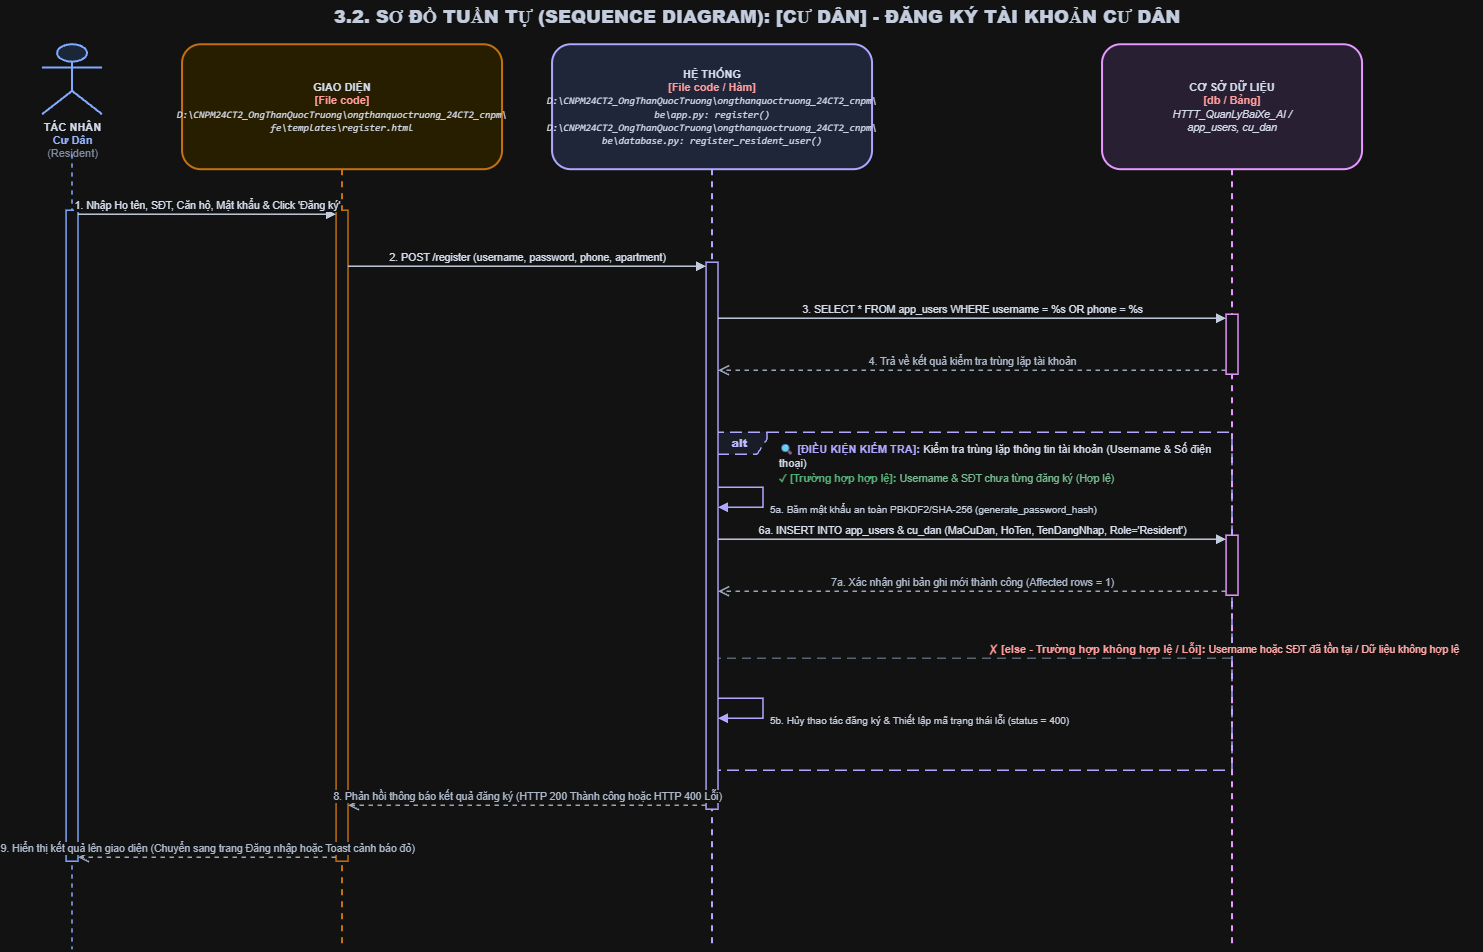

The diagram above was exported from draw.io. Its source (the exported page's mxGraphModel, read from the mxfile embedded in the PNG):
<mxGraphModel dx="1212" dy="620" grid="1" gridSize="10" guides="1" tooltips="1" connect="1" arrows="1" fold="1" page="1" pageScale="1" pageWidth="1550" pageHeight="1045" math="0" shadow="0">
  <root>
    <mxCell id="0" />
    <mxCell id="1" parent="0" />
    <mxCell id="uc01_resident_register_title" parent="1" style="text;html=1;strokeColor=none;fillColor=none;align=center;verticalAlign=middle;whiteSpace=wrap;rounded=0;fontSize=18;fontColor=#1E293B;fontStyle=1;" value="&lt;b&gt;3.2. SƠ ĐỒ TUẦN TỰ (SEQUENCE DIAGRAM): [CƯ DÂN] - ĐĂNG KÝ TÀI KHOẢN CƯ DÂN&lt;/b&gt;" vertex="1">
      <mxGeometry height="35" width="1450" x="50" y="15" as="geometry" />
    </mxCell>
    <mxCell id="uc01_resident_register_actor_icon" parent="1" style="shape=umlActor;verticalLabelPosition=bottom;verticalAlign=top;html=1;outlineConnect=0;fillColor=#DBEAFE;strokeColor=#1D4ED8;strokeWidth=2;fontSize=11;fontColor=#0F172A;align=center;" value="&lt;b&gt;TÁC NHÂN&lt;/b&gt;&lt;br/&gt;&lt;font color='#1E40AF'&gt;&lt;b&gt;Cư Dân&lt;/b&gt;&lt;/font&gt;&lt;br/&gt;&lt;font color='#64748B'&gt;(Resident)&lt;/font&gt;" vertex="1">
      <mxGeometry height="70" width="60" x="60" y="60" as="geometry" />
    </mxCell>
    <mxCell id="uc01_resident_register_ll_actor" edge="1" parent="1" style="endArrow=none;dashed=1;html=1;strokeWidth=1.5;strokeColor=#1D4ED8;" value="">
      <mxGeometry relative="1" as="geometry">
        <mxPoint x="90" y="170" as="sourcePoint" />
        <mxPoint x="90" y="965" as="targetPoint" />
      </mxGeometry>
    </mxCell>
    <mxCell id="uc01_resident_register_ll_ui" parent="1" style="shape=umlLifeline;perimeter=lifelinePerimeter;whiteSpace=wrap;html=1;container=1;collapsible=0;recursiveResize=0;outlineConnect=0;size=125;fillColor=#FEF3C7;strokeColor=#D97706;strokeWidth=2;fontColor=#0F172A;rounded=1;shadow=0;fontSize=11;align=center;" value="&lt;b&gt;GIAO DIỆN&lt;/b&gt;&lt;br/&gt;&lt;font color='#B91C1C'&gt;&lt;b&gt;[File code]&lt;/b&gt;&lt;/font&gt;&lt;br/&gt;&lt;font style='font-size: 10px; font-family: Consolas, monospace;'&gt;&lt;i&gt;D:\CNPM24CT2_OngThanQuocTruong\ongthanquoctruong_24CT2_cnpm\&lt;br/&gt;fe\templates\register.html&lt;/i&gt;&lt;/font&gt;" vertex="1">
      <mxGeometry height="905" width="320" x="200" y="60" as="geometry" />
    </mxCell>
    <mxCell id="uc01_resident_register_ll_sys" parent="1" style="shape=umlLifeline;perimeter=lifelinePerimeter;whiteSpace=wrap;html=1;container=1;collapsible=0;recursiveResize=0;outlineConnect=0;size=125;fillColor=#E0E7FF;strokeColor=#4338CA;strokeWidth=2;fontColor=#0F172A;rounded=1;shadow=0;fontSize=11;align=center;" value="&lt;b&gt;HỆ THỐNG&lt;/b&gt;&lt;br/&gt;&lt;font color='#B91C1C'&gt;&lt;b&gt;[File code / Hàm]&lt;/b&gt;&lt;/font&gt;&lt;br/&gt;&lt;font style='font-size: 10px; font-family: Consolas, monospace;'&gt;&lt;i&gt;D:\CNPM24CT2_OngThanQuocTruong\ongthanquoctruong_24CT2_cnpm\&lt;br/&gt;be\app.py: register()&lt;br/&gt;D:\CNPM24CT2_OngThanQuocTruong\ongthanquoctruong_24CT2_cnpm\&lt;br/&gt;be\database.py: register_resident_user()&lt;/i&gt;&lt;/font&gt;" vertex="1">
      <mxGeometry height="905" width="320" x="570" y="60" as="geometry" />
    </mxCell>
    <mxCell id="uc01_resident_register_ll_db" parent="1" style="shape=umlLifeline;perimeter=lifelinePerimeter;whiteSpace=wrap;html=1;container=1;collapsible=0;recursiveResize=0;outlineConnect=0;size=125;fillColor=#F3E8FF;strokeColor=#7E22CE;strokeWidth=2;fontColor=#0F172A;rounded=1;shadow=0;fontSize=11;align=center;" value="&lt;b&gt;CƠ SỞ DỮ LIỆU&lt;/b&gt;&lt;br/&gt;&lt;font color='#B91C1C'&gt;&lt;b&gt;[db / Bảng]&lt;/b&gt;&lt;/font&gt;&lt;br/&gt;&lt;font style='font-size: 10.5px;'&gt;&lt;i&gt;HTTT_QuanLyBaiXe_AI /&lt;br/&gt;app_users, cu_dan&lt;/i&gt;&lt;/font&gt;" vertex="1">
      <mxGeometry height="905" width="260" x="1120" y="60" as="geometry" />
    </mxCell>
    <mxCell id="uc01_resident_register_alt_frame" parent="1" style="shape=umlFrame;whiteSpace=wrap;html=1;pointerEvents=0;recursiveResize=0;container=0;collapsible=0;width=55;height=22;dashed=1;dashPattern=8 4;strokeColor=#4338CA;fillColor=#EEF2FF;strokeWidth=1.5;align=center;verticalAlign=middle;fontStyle=1;fontSize=11;fontColor=#312E81;" value="&lt;b&gt;alt&lt;/b&gt;" vertex="1">
      <mxGeometry height="338" width="520" x="730" y="448" as="geometry" />
    </mxCell>
    <mxCell id="uc01_resident_register_alt_cond_label" parent="1" style="text;html=1;strokeColor=none;fillColor=none;align=left;verticalAlign=top;whiteSpace=wrap;rounded=0;" value="&lt;b&gt;&lt;font color='#4338CA' style='font-size: 11px;'&gt;🔍 [ĐIỀU KIỆN KIỂM TRA]:&lt;/font&gt;&lt;/b&gt; &lt;font color='#0F172A' style='font-size: 11px;'&gt;Kiểm tra trùng lặp thông tin tài khoản (Username &amp; Số điện thoại)&lt;/font&gt;&lt;br/&gt;&lt;b&gt;&lt;font color='#15803D' style='font-size: 10.5px;'&gt;✓ [Trường hợp hợp lệ]:&lt;/font&gt;&lt;/b&gt; &lt;font color='#166534' style='font-size: 10.5px;'&gt;Username &amp; SĐT chưa từng đăng ký (Hợp lệ)&lt;/font&gt;" vertex="1">
      <mxGeometry height="36" width="445" x="795" y="451" as="geometry" />
    </mxCell>
    <mxCell id="uc01_resident_register_alt_divider" edge="1" parent="1" style="html=1;strokeWidth=1.5;strokeColor=#94A3B8;dashed=1;dashPattern=6 4;endArrow=none;align=left;verticalAlign=bottom;spacingLeft=15;" value="&lt;b&gt;&lt;font color='#B91C1C' style='font-size: 11px;'&gt;✗ [else - Trường hợp không hợp lệ / Lỗi]:&lt;/font&gt;&lt;/b&gt; &lt;font color='#991B1B' style='font-size: 10.5px;'&gt;Username hoặc SĐT đã tồn tại / Dữ liệu không hợp lệ&lt;/font&gt;">
      <mxGeometry relative="1" as="geometry">
        <mxPoint x="730" y="674" as="sourcePoint" />
        <mxPoint x="1250" y="674" as="targetPoint" />
      </mxGeometry>
    </mxCell>
    <mxCell id="uc01_resident_register_act_actor" parent="1" style="html=1;points=[];perimeter=orthogonalPerimeter;outlineConnect=0;targetShapes=umlLifeline;portConstraint=eastwest;topToBottom=1;fillColor=#FFFFFF;strokeColor=#1D4ED8;strokeWidth=1.5;rounded=0;" value="" vertex="1">
      <mxGeometry height="651" width="12" x="84" y="226" as="geometry" />
    </mxCell>
    <mxCell id="uc01_resident_register_act_ui" parent="1" style="html=1;points=[];perimeter=orthogonalPerimeter;outlineConnect=0;targetShapes=umlLifeline;portConstraint=eastwest;topToBottom=1;fillColor=#FFFFFF;strokeColor=#D97706;strokeWidth=1.5;rounded=0;" value="" vertex="1">
      <mxGeometry height="651" width="12" x="354" y="226" as="geometry" />
    </mxCell>
    <mxCell id="uc01_resident_register_act_sys" parent="1" style="html=1;points=[];perimeter=orthogonalPerimeter;outlineConnect=0;targetShapes=umlLifeline;portConstraint=eastwest;topToBottom=1;fillColor=#FFFFFF;strokeColor=#4338CA;strokeWidth=1.5;rounded=0;" value="" vertex="1">
      <mxGeometry height="547" width="12" x="724" y="278" as="geometry" />
    </mxCell>
    <mxCell id="uc01_resident_register_act_db_1" parent="1" style="html=1;points=[];perimeter=orthogonalPerimeter;outlineConnect=0;targetShapes=umlLifeline;portConstraint=eastwest;topToBottom=1;fillColor=#FFFFFF;strokeColor=#7E22CE;strokeWidth=1.5;rounded=0;" value="" vertex="1">
      <mxGeometry height="60" width="12" x="1244" y="330" as="geometry" />
    </mxCell>
    <mxCell id="uc01_resident_register_act_db_2" parent="1" style="html=1;points=[];perimeter=orthogonalPerimeter;outlineConnect=0;targetShapes=umlLifeline;portConstraint=eastwest;topToBottom=1;fillColor=#FFFFFF;strokeColor=#7E22CE;strokeWidth=1.5;rounded=0;" value="" vertex="1">
      <mxGeometry height="60" width="12" x="1244" y="551" as="geometry" />
    </mxCell>
    <mxCell id="uc01_resident_register_msg_init_1" edge="1" parent="1" style="html=1;verticalAlign=bottom;endArrow=block;rounded=0;strokeColor=#1E293B;strokeWidth=1.5;fontColor=#0F172A;fontSize=10.5;" value="1. Nhập Họ tên, SĐT, Căn hộ, Mật khẩu &amp; Click 'Đăng ký'">
      <mxGeometry relative="1" as="geometry">
        <mxPoint x="96" y="230" as="sourcePoint" />
        <mxPoint x="354" y="230" as="targetPoint" />
      </mxGeometry>
    </mxCell>
    <mxCell id="uc01_resident_register_msg_init_2" edge="1" parent="1" style="html=1;verticalAlign=bottom;endArrow=block;rounded=0;strokeColor=#1E293B;strokeWidth=1.5;fontColor=#0F172A;fontSize=10.5;" value="2. POST /register (username, password, phone, apartment)">
      <mxGeometry relative="1" as="geometry">
        <mxPoint x="366" y="282" as="sourcePoint" />
        <mxPoint x="724" y="282" as="targetPoint" />
      </mxGeometry>
    </mxCell>
    <mxCell id="uc01_resident_register_msg_init_3" edge="1" parent="1" style="html=1;verticalAlign=bottom;endArrow=block;rounded=0;strokeColor=#1E293B;strokeWidth=1.5;fontColor=#0F172A;fontSize=10.5;" value="3. SELECT * FROM app_users WHERE username = %s OR phone = %s">
      <mxGeometry relative="1" as="geometry">
        <mxPoint x="736" y="334" as="sourcePoint" />
        <mxPoint x="1244" y="334" as="targetPoint" />
      </mxGeometry>
    </mxCell>
    <mxCell id="uc01_resident_register_msg_init_4" edge="1" parent="1" style="html=1;verticalAlign=bottom;endArrow=open;dashed=1;endSize=8;rounded=0;strokeColor=#475569;strokeWidth=1.5;fontColor=#334155;fontSize=10.5;" value="4. Trả về kết quả kiểm tra trùng lặp tài khoản">
      <mxGeometry relative="1" as="geometry">
        <mxPoint x="1244" y="386" as="sourcePoint" />
        <mxPoint x="736" y="386" as="targetPoint" />
      </mxGeometry>
    </mxCell>
    <mxCell id="uc01_resident_register_msg_happy_1" edge="1" parent="1" style="html=1;align=left;spacingLeft=5;verticalAlign=top;endArrow=block;rounded=0;edgeStyle=orthogonalEdgeStyle;curved=0;strokeColor=#4338CA;strokeWidth=1.5;fontColor=#1E293B;fontSize=10;" value="5a. Băm mật khẩu an toàn PBKDF2/SHA-256 (generate_password_hash)">
      <mxGeometry relative="1" as="geometry">
        <Array as="points">
          <mxPoint x="781" y="503" />
          <mxPoint x="781" y="523" />
        </Array>
        <mxPoint x="736" y="503" as="sourcePoint" />
        <mxPoint x="736" y="523" as="targetPoint" />
      </mxGeometry>
    </mxCell>
    <mxCell id="uc01_resident_register_msg_happy_2" edge="1" parent="1" style="html=1;verticalAlign=bottom;endArrow=block;rounded=0;strokeColor=#1E293B;strokeWidth=1.5;fontColor=#0F172A;fontSize=10.5;" value="6a. INSERT INTO app_users &amp; cu_dan (MaCuDan, HoTen, TenDangNhap, Role='Resident')">
      <mxGeometry relative="1" as="geometry">
        <mxPoint x="736" y="555" as="sourcePoint" />
        <mxPoint x="1244" y="555" as="targetPoint" />
      </mxGeometry>
    </mxCell>
    <mxCell id="uc01_resident_register_msg_happy_3" edge="1" parent="1" style="html=1;verticalAlign=bottom;endArrow=open;dashed=1;endSize=8;rounded=0;strokeColor=#475569;strokeWidth=1.5;fontColor=#334155;fontSize=10.5;" value="7a. Xác nhận ghi bản ghi mới thành công (Affected rows = 1)">
      <mxGeometry relative="1" as="geometry">
        <mxPoint x="1244" y="607" as="sourcePoint" />
        <mxPoint x="736" y="607" as="targetPoint" />
      </mxGeometry>
    </mxCell>
    <mxCell id="uc01_resident_register_msg_else_1" edge="1" parent="1" style="html=1;align=left;spacingLeft=5;verticalAlign=top;endArrow=block;rounded=0;edgeStyle=orthogonalEdgeStyle;curved=0;strokeColor=#4338CA;strokeWidth=1.5;fontColor=#1E293B;fontSize=10;" value="5b. Hủy thao tác đăng ký &amp; Thiết lập mã trạng thái lỗi (status = 400)">
      <mxGeometry relative="1" as="geometry">
        <Array as="points">
          <mxPoint x="781" y="714" />
          <mxPoint x="781" y="734" />
        </Array>
        <mxPoint x="736" y="714" as="sourcePoint" />
        <mxPoint x="736" y="734" as="targetPoint" />
      </mxGeometry>
    </mxCell>
    <mxCell id="uc01_resident_register_msg_post_1" edge="1" parent="1" style="html=1;verticalAlign=bottom;endArrow=open;dashed=1;endSize=8;rounded=0;strokeColor=#475569;strokeWidth=1.5;fontColor=#334155;fontSize=10.5;" value="8. Phản hồi thông báo kết quả đăng ký (HTTP 200 Thành công hoặc HTTP 400 Lỗi)">
      <mxGeometry relative="1" as="geometry">
        <mxPoint x="724" y="821" as="sourcePoint" />
        <mxPoint x="366" y="821" as="targetPoint" />
      </mxGeometry>
    </mxCell>
    <mxCell id="uc01_resident_register_msg_post_2" edge="1" parent="1" style="html=1;verticalAlign=bottom;endArrow=open;dashed=1;endSize=8;rounded=0;strokeColor=#475569;strokeWidth=1.5;fontColor=#334155;fontSize=10.5;" value="9. Hiển thị kết quả lên giao diện (Chuyển sang trang Đăng nhập hoặc Toast cảnh báo đỏ)">
      <mxGeometry relative="1" as="geometry">
        <mxPoint x="354" y="873" as="sourcePoint" />
        <mxPoint x="96" y="873" as="targetPoint" />
      </mxGeometry>
    </mxCell>
  </root>
</mxGraphModel>